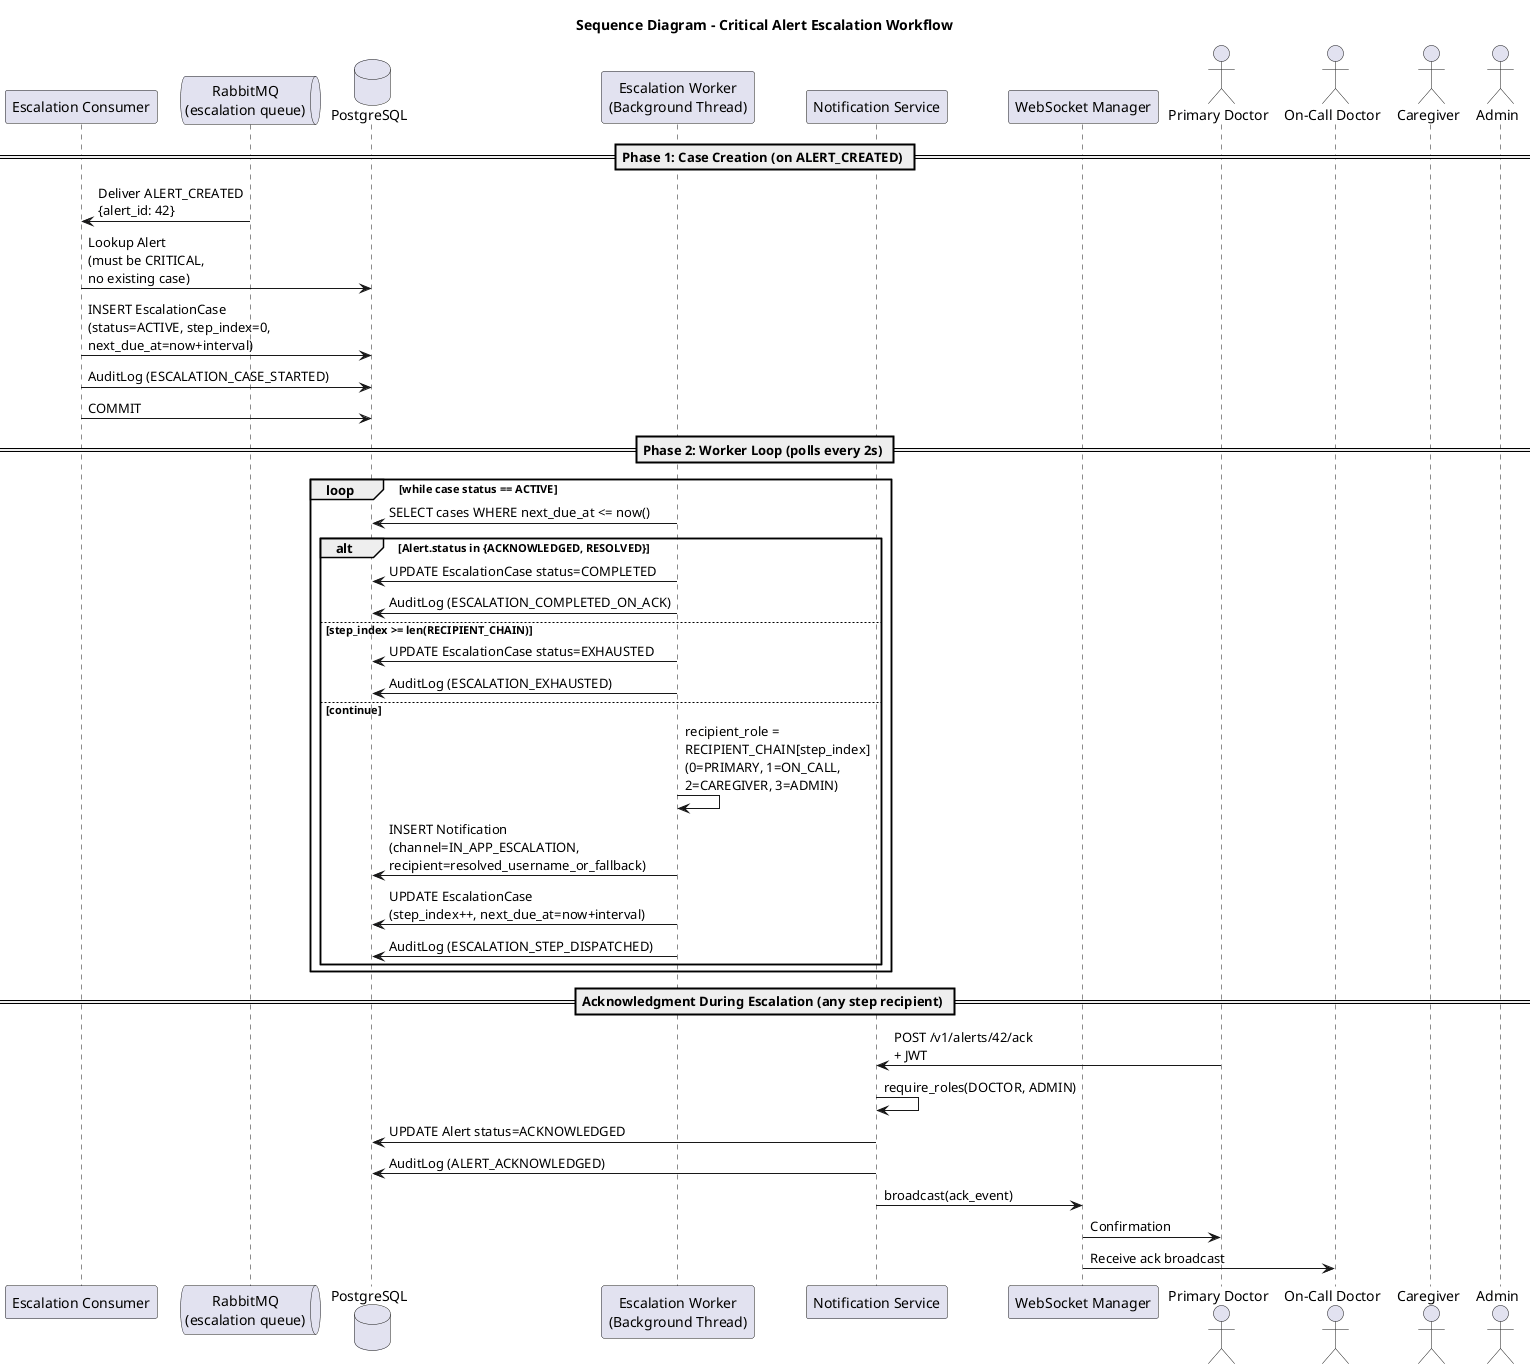

The diagram above was rendered by PlantUML. Its source (embedded in the PNG):
@startuml Sequence_Escalation
title Sequence Diagram - Critical Alert Escalation Workflow

participant "Escalation Consumer" as consumer
queue "RabbitMQ\n(escalation queue)" as mq
database "PostgreSQL" as db
participant "Escalation Worker\n(Background Thread)" as worker
participant "Notification Service" as notif
participant "WebSocket Manager" as ws
actor "Primary Doctor" as doc1
actor "On-Call Doctor" as doc2
actor "Caregiver" as cg
actor "Admin" as adm

== Phase 1: Case Creation (on ALERT_CREATED) ==
mq -> consumer : Deliver ALERT_CREATED\n{alert_id: 42}
consumer -> db : Lookup Alert\n(must be CRITICAL,\nno existing case)
consumer -> db : INSERT EscalationCase\n(status=ACTIVE, step_index=0,\nnext_due_at=now+interval)
consumer -> db : AuditLog (ESCALATION_CASE_STARTED)
consumer -> db : COMMIT

== Phase 2: Worker Loop (polls every 2s) ==
loop while case status == ACTIVE
    worker -> db : SELECT cases WHERE next_due_at <= now()

    alt Alert.status in {ACKNOWLEDGED, RESOLVED}
        worker -> db : UPDATE EscalationCase status=COMPLETED
        worker -> db : AuditLog (ESCALATION_COMPLETED_ON_ACK)
    else step_index >= len(RECIPIENT_CHAIN)
        worker -> db : UPDATE EscalationCase status=EXHAUSTED
        worker -> db : AuditLog (ESCALATION_EXHAUSTED)
    else continue
        worker -> worker : recipient_role =\nRECIPIENT_CHAIN[step_index]\n(0=PRIMARY, 1=ON_CALL,\n2=CAREGIVER, 3=ADMIN)
        worker -> db : INSERT Notification\n(channel=IN_APP_ESCALATION,\nrecipient=resolved_username_or_fallback)
        worker -> db : UPDATE EscalationCase\n(step_index++, next_due_at=now+interval)
        worker -> db : AuditLog (ESCALATION_STEP_DISPATCHED)
    end
end

== Acknowledgment During Escalation (any step recipient) ==
doc1 -> notif : POST /v1/alerts/42/ack\n+ JWT
notif -> notif : require_roles(DOCTOR, ADMIN)
notif -> db : UPDATE Alert status=ACKNOWLEDGED
notif -> db : AuditLog (ALERT_ACKNOWLEDGED)
notif -> ws : broadcast(ack_event)
ws -> doc1 : Confirmation
ws -> doc2 : Receive ack broadcast

@enduml